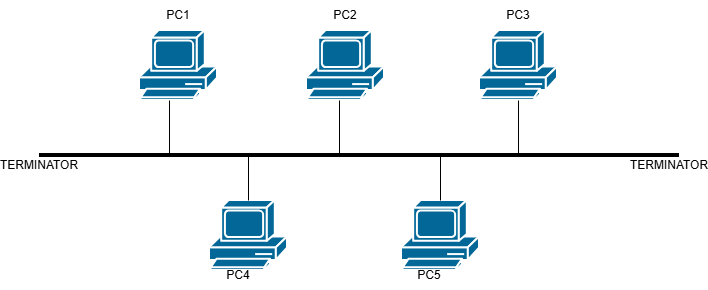

The diagram above was exported from draw.io. Its source (the exported page's mxGraphModel, read from the mxfile embedded in the PNG):
<mxGraphModel dx="915" dy="465" grid="1" gridSize="10" guides="1" tooltips="1" connect="1" arrows="1" fold="1" page="1" pageScale="1" pageWidth="850" pageHeight="1100" math="0" shadow="0">
  <root>
    <mxCell id="0" />
    <mxCell id="1" parent="0" />
    <mxCell id="C4gdlqajjGRJElbc9JCj-3" parent="1" style="sketch=0;html=1;pointerEvents=1;dashed=0;fillColor=#036897;strokeColor=#ffffff;strokeWidth=2;verticalLabelPosition=bottom;verticalAlign=top;align=center;outlineConnect=0;shape=mxgraph.cisco.computers_and_peripherals.pc;labelPerimeter=1;" value="" vertex="1">
      <mxGeometry height="70" width="78" x="180" y="40" as="geometry" />
    </mxCell>
    <mxCell id="C4gdlqajjGRJElbc9JCj-4" parent="1" style="sketch=0;html=1;pointerEvents=1;dashed=0;fillColor=#036897;strokeColor=#ffffff;strokeWidth=2;verticalLabelPosition=bottom;verticalAlign=top;align=center;outlineConnect=0;shape=mxgraph.cisco.computers_and_peripherals.pc;labelPerimeter=1;" value="" vertex="1">
      <mxGeometry height="70" width="78" x="347" y="40" as="geometry" />
    </mxCell>
    <mxCell id="C4gdlqajjGRJElbc9JCj-5" parent="1" style="sketch=0;html=1;pointerEvents=1;dashed=0;fillColor=#036897;strokeColor=#ffffff;strokeWidth=2;verticalLabelPosition=bottom;verticalAlign=top;align=center;outlineConnect=0;shape=mxgraph.cisco.computers_and_peripherals.pc;labelPerimeter=1;" value="" vertex="1">
      <mxGeometry height="70" width="78" x="520" y="40" as="geometry" />
    </mxCell>
    <mxCell id="C4gdlqajjGRJElbc9JCj-6" parent="1" style="sketch=0;html=1;pointerEvents=1;dashed=0;fillColor=#036897;strokeColor=#ffffff;strokeWidth=2;verticalLabelPosition=bottom;verticalAlign=top;align=center;outlineConnect=0;shape=mxgraph.cisco.computers_and_peripherals.pc;labelPerimeter=1;" value="" vertex="1">
      <mxGeometry height="70" width="78" x="250" y="210" as="geometry" />
    </mxCell>
    <mxCell id="C4gdlqajjGRJElbc9JCj-7" parent="1" style="sketch=0;html=1;pointerEvents=1;dashed=0;fillColor=#036897;strokeColor=#ffffff;strokeWidth=2;verticalLabelPosition=bottom;verticalAlign=top;align=center;outlineConnect=0;shape=mxgraph.cisco.computers_and_peripherals.pc;labelPerimeter=1;" value="" vertex="1">
      <mxGeometry height="70" width="78" x="442" y="210" as="geometry" />
    </mxCell>
    <mxCell id="C4gdlqajjGRJElbc9JCj-12" parent="1" style="line;strokeWidth=4;html=1;perimeter=backbonePerimeter;points=[];outlineConnect=0;" value="" vertex="1">
      <mxGeometry height="10" width="160" x="80" y="160" as="geometry" />
    </mxCell>
    <mxCell id="C4gdlqajjGRJElbc9JCj-14" parent="1" style="line;strokeWidth=4;html=1;perimeter=backbonePerimeter;points=[];outlineConnect=0;" value="" vertex="1">
      <mxGeometry height="10" width="160" x="240" y="160" as="geometry" />
    </mxCell>
    <mxCell id="C4gdlqajjGRJElbc9JCj-15" parent="1" style="line;strokeWidth=4;html=1;perimeter=backbonePerimeter;points=[];outlineConnect=0;" value="" vertex="1">
      <mxGeometry height="10" width="160" x="400" y="160" as="geometry" />
    </mxCell>
    <mxCell id="C4gdlqajjGRJElbc9JCj-16" parent="1" style="line;strokeWidth=4;html=1;perimeter=backbonePerimeter;points=[];outlineConnect=0;" value="" vertex="1">
      <mxGeometry height="10" width="160" x="560" y="160" as="geometry" />
    </mxCell>
    <mxCell id="C4gdlqajjGRJElbc9JCj-21" edge="1" parent="1" source="C4gdlqajjGRJElbc9JCj-12" style="endArrow=none;html=1;rounded=0;defaultLabelBackgroundColor=page;" value="">
      <mxGeometry height="50" relative="1" width="50" as="geometry">
        <mxPoint x="160" y="160" as="sourcePoint" />
        <mxPoint x="210" y="110" as="targetPoint" />
      </mxGeometry>
    </mxCell>
    <mxCell id="C4gdlqajjGRJElbc9JCj-22" edge="1" parent="1" source="C4gdlqajjGRJElbc9JCj-14" style="endArrow=none;html=1;rounded=0;defaultLabelBackgroundColor=page;" value="">
      <mxGeometry height="50" relative="1" width="50" as="geometry">
        <mxPoint x="330" y="160" as="sourcePoint" />
        <mxPoint x="380" y="110" as="targetPoint" />
      </mxGeometry>
    </mxCell>
    <mxCell id="C4gdlqajjGRJElbc9JCj-23" edge="1" parent="1" source="C4gdlqajjGRJElbc9JCj-15" style="endArrow=none;html=1;rounded=0;defaultLabelBackgroundColor=page;entryX=0.5;entryY=1;entryDx=0;entryDy=0;entryPerimeter=0;" target="C4gdlqajjGRJElbc9JCj-5" value="">
      <mxGeometry height="50" relative="1" width="50" as="geometry">
        <mxPoint x="540" y="160" as="sourcePoint" />
        <mxPoint x="590" y="110" as="targetPoint" />
      </mxGeometry>
    </mxCell>
    <mxCell id="C4gdlqajjGRJElbc9JCj-24" edge="1" parent="1" source="C4gdlqajjGRJElbc9JCj-6" style="endArrow=none;html=1;rounded=0;defaultLabelBackgroundColor=page;" target="C4gdlqajjGRJElbc9JCj-14" value="">
      <mxGeometry height="50" relative="1" width="50" as="geometry">
        <mxPoint x="250" y="210" as="sourcePoint" />
        <mxPoint x="300" y="160" as="targetPoint" />
      </mxGeometry>
    </mxCell>
    <mxCell id="C4gdlqajjGRJElbc9JCj-25" edge="1" parent="1" source="C4gdlqajjGRJElbc9JCj-7" style="endArrow=none;html=1;rounded=0;defaultLabelBackgroundColor=page;exitX=0.5;exitY=0;exitDx=0;exitDy=0;exitPerimeter=0;" target="C4gdlqajjGRJElbc9JCj-15" value="">
      <mxGeometry height="50" relative="1" width="50" as="geometry">
        <mxPoint x="440" y="220" as="sourcePoint" />
        <mxPoint x="490" y="170" as="targetPoint" />
      </mxGeometry>
    </mxCell>
    <mxCell id="C4gdlqajjGRJElbc9JCj-26" parent="1" style="text;html=1;whiteSpace=wrap;strokeColor=none;fillColor=none;align=center;verticalAlign=middle;rounded=0;" value="PC1" vertex="1">
      <mxGeometry height="30" width="60" x="189" y="10" as="geometry" />
    </mxCell>
    <mxCell id="C4gdlqajjGRJElbc9JCj-27" parent="1" style="text;html=1;whiteSpace=wrap;strokeColor=none;fillColor=none;align=center;verticalAlign=middle;rounded=0;" value="PC2" vertex="1">
      <mxGeometry height="30" width="60" x="356" y="10" as="geometry" />
    </mxCell>
    <mxCell id="C4gdlqajjGRJElbc9JCj-28" parent="1" style="text;html=1;whiteSpace=wrap;strokeColor=none;fillColor=none;align=center;verticalAlign=middle;rounded=0;" value="PC3" vertex="1">
      <mxGeometry height="30" width="60" x="529" y="10" as="geometry" />
    </mxCell>
    <mxCell id="C4gdlqajjGRJElbc9JCj-29" parent="1" style="text;html=1;whiteSpace=wrap;strokeColor=none;fillColor=none;align=center;verticalAlign=middle;rounded=0;" value="PC4" vertex="1">
      <mxGeometry height="30" width="60" x="249" y="270" as="geometry" />
    </mxCell>
    <mxCell id="C4gdlqajjGRJElbc9JCj-30" parent="1" style="text;html=1;whiteSpace=wrap;strokeColor=none;fillColor=none;align=center;verticalAlign=middle;rounded=0;" value="PC5" vertex="1">
      <mxGeometry height="30" width="60" x="440" y="270" as="geometry" />
    </mxCell>
    <mxCell id="C4gdlqajjGRJElbc9JCj-31" parent="1" style="text;html=1;whiteSpace=wrap;strokeColor=none;fillColor=none;align=center;verticalAlign=middle;rounded=0;" value="TERMINATOR" vertex="1">
      <mxGeometry height="30" width="60" x="50" y="160" as="geometry" />
    </mxCell>
    <mxCell id="C4gdlqajjGRJElbc9JCj-32" parent="1" style="text;html=1;whiteSpace=wrap;strokeColor=none;fillColor=none;align=center;verticalAlign=middle;rounded=0;" value="TERMINATOR" vertex="1">
      <mxGeometry height="30" width="60" x="680" y="160" as="geometry" />
    </mxCell>
  </root>
</mxGraphModel>